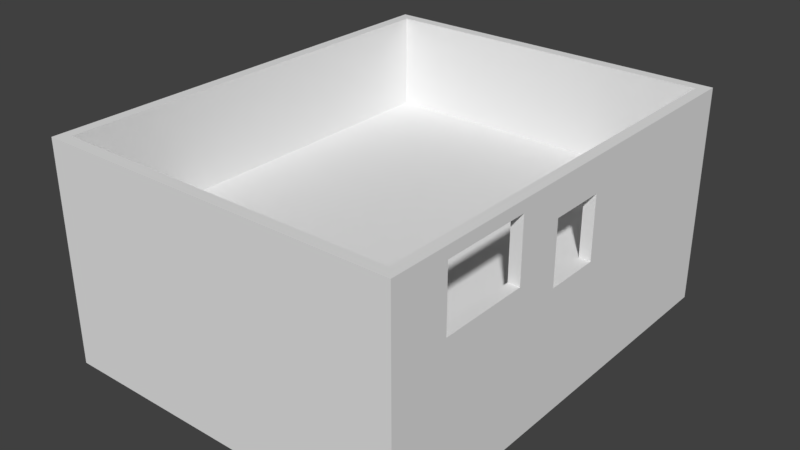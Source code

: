 # Source: Police_Ireland_0.blend  (saved by Blender 2.78.0; exported with 4.5.12 LTS)
import bpy
from mathutils import Matrix  # noqa: F401  (used for matrix-valued properties, if any)

bpy.ops.wm.read_factory_settings(use_empty=True)
scene = bpy.context.scene
scene.name = 'Scene'

# ---- collections
col_collection_1 = bpy.data.collections.new('Collection 1'); scene.collection.children.link(col_collection_1)

# ---- materials (node trees are filled in below, after node groups)
mat_material = bpy.data.materials.new('Material')
mat_material.alpha_threshold = 0.0
mat_material.use_transparent_shadow = False
mat_material.roughness = 0.5
mat_material.line_color = (0.0, 0.0, 0.0, 1.0)

# ---- material node trees

# ---- world
world_world = bpy.data.worlds.new('World'); scene.world = world_world
world_world.color = (0.05088, 0.05088, 0.05088)
world_world.use_sun_shadow = False
world_world.sun_shadow_jitter_overblur = 0.0
world_world.cycles.sampling_method = 'MANUAL'

# ---- meshes
me_cube = bpy.data.meshes.new('Cube')
me_cube.from_pydata([(8.0, 10.0, -0.25), (8.0, -10.0, -0.25), (-8.0, -10.0, -0.25), (-8.0, 10.0, -0.25), (8.0, 10.0, 0.25), (8.0, -10.0, 0.25), (-8.0, -10.0, 0.25), (-8.0, 10.0, 0.25), (8.0, 10.0, -5.25), (8.0, -10.0, -5.25), (-8.0, 10.0, -5.25), (-8.0, -10.0, -5.25), (8.0, 9.5, -0.25), (-8.0, 9.5, -0.25), (8.0, 9.5, 0.25), (-8.0, 9.5, 0.25), (8.0, 9.5, -5.25), (-8.0, 9.5, -5.25), (8.0, -9.5, -0.25), (8.0, -9.5, 0.25), (8.0, -9.5, -5.25), (-8.0, -9.5, -0.25), (-8.0, -9.5, 0.25), (-8.0, -9.5, -5.25), (7.5, 10.0, -0.25), (7.5, -10.0, -0.25), (7.5, 10.0, 0.25), (7.5, -10.0, 0.25), (7.5, 10.0, -5.25), (7.5, -10.0, -5.25), (7.5, 9.5, 0.25), (7.5, -9.5, 0.25), (-7.5, 10.0, -0.25), (-7.5, -10.0, -0.25), (-7.5, 10.0, 0.25), (-7.5, -10.0, 0.25), (-7.5, 10.0, -5.25), (-7.5, -10.0, -5.25), (-7.5, 9.5, 0.25), (-7.5, -9.5, 0.25), (-8.0, 1.907e-06, -0.25), (-8.0, 2.861e-06, 0.25), (-8.0, 1.907e-06, -5.25), (8.0, 0.0, -0.25), (8.0, -4.768e-06, 0.25), (8.0, 0.0, -5.25), (7.5, -1.907e-06, 0.25), (-7.5, 0.0, 0.25), (8.0, -1.25, -0.25), (8.0, -1.25, 0.25), (8.0, -1.25, -5.25), (7.5, -1.25, 0.25), (-7.5, -1.25, 0.25), (-8.0, -1.25, -0.25), (-8.0, -1.25, 0.25), (-8.0, -1.25, -5.25), (-8.0, 1.25, -0.25), (-8.0, 1.25, 0.25), (-8.0, 1.25, -5.25), (8.0, 1.25, -0.25), (8.0, 1.25, 0.25), (8.0, 1.25, -5.25), (7.5, 1.25, 0.25), (-7.5, 1.25, 0.25), (8.0, -3.375, -0.25), (8.0, -3.375, 0.25), (8.0, -3.375, -5.25), (7.5, -3.375, 0.25), (-7.5, -3.375, 0.25), (-8.0, -3.375, -0.25), (-8.0, -3.375, 0.25), (-8.0, -3.375, -5.25), (8.0, -7.375, -0.25), (8.0, -7.375, 0.25), (8.0, -7.375, -5.25), (7.5, -7.375, 0.25), (-7.5, -7.374, 0.25), (-8.0, -7.374, -0.25), (-8.0, -7.374, 0.25), (-8.0, -7.374, -5.25), (-8.0, 3.375, -0.25), (-8.0, 3.375, 0.25), (-8.0, 3.375, -5.25), (8.0, 3.375, -0.25), (8.0, 3.375, 0.25), (8.0, 3.375, -5.25), (7.5, 3.375, 0.25), (-7.5, 3.375, 0.25), (-8.0, 7.375, -0.25), (-8.0, 7.375, 0.25), (-8.0, 7.375, -5.25), (8.0, 7.375, -0.25), (8.0, 7.374, 0.25), (8.0, 7.375, -5.25), (7.5, 7.374, 0.25), (-7.5, 7.375, 0.25), (8.0, -9.5, 1.25), (8.0, -10.0, 1.25), (-7.5, 10.0, 1.25), (-8.0, 10.0, 1.25), (-7.5, -10.0, 1.25), (-8.0, -10.0, 1.25), (-8.0, 9.5, 1.25), (8.0, 10.0, 1.25), (8.0, 9.5, 1.25), (-8.0, 7.375, 1.25), (7.5, 9.5, 1.25), (8.0, -7.375, 1.25), (-8.0, -9.5, 1.25), (7.5, -9.5, 1.25), (7.5, 10.0, 1.25), (7.5, -10.0, 1.25), (-7.5, 9.5, 1.25), (-7.5, -9.5, 1.25), (7.5, -7.375, 1.25), (-7.5, -7.374, 1.25), (-8.0, -1.25, 1.25), (-8.0, 2.861e-06, 1.25), (-7.5, 1.25, 1.25), (-7.5, 0.0, 1.25), (-7.5, -1.25, 1.25), (-8.0, -3.375, 1.25), (7.5, -1.25, 1.25), (8.0, -1.25, 1.25), (-8.0, 1.25, 1.25), (8.0, 3.375, 1.25), (8.0, 1.25, 1.25), (7.5, 3.375, 1.25), (7.5, 1.25, 1.25), (-7.5, 3.375, 1.25), (8.0, -3.375, 1.25), (7.5, -3.375, 1.25), (-7.5, -3.375, 1.25), (-8.0, -7.374, 1.25), (-8.0, 3.375, 1.25), (8.0, 7.374, 1.25), (7.5, 7.374, 1.25), (-7.5, 7.375, 1.25), (8.0, -9.5, 3.0), (8.0, -10.0, 3.0), (-7.5, 10.0, 3.0), (-8.0, 10.0, 3.0), (-7.5, -10.0, 3.0), (-8.0, -10.0, 3.0), (-8.0, 9.5, 3.0), (8.0, 10.0, 3.0), (8.0, 9.5, 3.0), (-8.0, 7.375, 3.0), (7.5, 9.5, 3.0), (8.0, -7.375, 3.0), (-8.0, -9.5, 3.0), (7.5, -9.5, 3.0), (7.5, 10.0, 3.0), (7.5, -10.0, 3.0), (-7.5, 9.5, 3.0), (-7.5, -9.5, 3.0), (7.5, -7.375, 3.0), (-7.5, -7.374, 3.0), (-8.0, -1.25, 3.0), (-8.0, 2.861e-06, 3.0), (-7.5, 1.25, 3.0), (-7.5, 0.0, 3.0), (-7.5, -1.25, 3.0), (-8.0, -3.375, 3.0), (7.5, -1.25, 3.0), (8.0, -1.25, 3.0), (-8.0, 1.25, 3.0), (8.0, 3.375, 3.0), (8.0, 1.25, 3.0), (7.5, 3.375, 3.0), (7.5, 1.25, 3.0), (-7.5, 3.375, 3.0), (8.0, -3.375, 3.0), (7.5, -3.375, 3.0), (-7.5, -3.375, 3.0), (-8.0, -7.374, 3.0), (-8.0, 3.375, 3.0), (-7.5, 7.375, 3.0), (8.0, 7.374, 3.0), (7.5, 7.374, 3.0), (8.0, -9.5, 4.0), (8.0, -10.0, 4.0), (-7.5, 10.0, 4.0), (-8.0, 10.0, 4.0), (-7.5, -10.0, 4.0), (-8.0, -10.0, 4.0), (-8.0, 9.5, 4.0), (8.0, 10.0, 4.0), (8.0, 9.5, 4.0), (-8.0, 7.375, 4.0), (7.5, 9.5, 4.0), (8.0, -7.375, 4.0), (-8.0, -9.5, 4.0), (7.5, -9.5, 4.0), (7.5, 10.0, 4.0), (7.5, -10.0, 4.0), (-7.5, 9.5, 4.0), (-7.5, -9.5, 4.0), (7.5, -7.375, 4.0), (-7.5, -7.374, 4.0), (-8.0, -1.25, 4.0), (-8.0, 2.861e-06, 4.0), (-7.5, 1.25, 4.0), (-7.5, 0.0, 4.0), (-7.5, -1.25, 4.0), (-8.0, -3.375, 4.0), (7.5, -1.25, 4.0), (8.0, -1.25, 4.0), (-8.0, 1.25, 4.0), (8.0, 3.375, 4.0), (8.0, 1.25, 4.0), (7.5, 3.375, 4.0), (7.5, 1.25, 4.0), (-7.5, 3.375, 4.0), (8.0, -3.375, 4.0), (7.5, -3.375, 4.0), (-7.5, -3.375, 4.0), (-8.0, -7.374, 4.0), (-8.0, 3.375, 4.0), (-7.5, 7.375, 4.0), (8.0, 7.374, 4.0), (7.5, 7.374, 4.0), (7.5, 1.25, 3.0), (8.0, 1.25, 3.0), (7.5, 1.25, 4.0), (8.0, 1.25, 4.0), (8.0, 2.875, -0.25), (8.0, 2.875, 0.25), (8.0, 2.875, -5.25), (7.5, 2.875, 0.25), (-7.5, 2.875, 0.25), (-8.0, 2.875, -0.25), (-8.0, 2.875, 0.25), (-8.0, 2.875, -5.25), (8.0, 2.875, 1.25), (7.5, 2.875, 1.25), (-7.5, 2.875, 1.25), (-8.0, 2.875, 1.25), (8.0, 2.875, 3.0), (7.5, 2.875, 3.0), (-7.5, 2.875, 3.0), (-8.0, 2.875, 3.0), (8.0, 2.875, 4.0), (7.5, 2.875, 4.0), (-7.5, 2.875, 4.0), (-8.0, 2.875, 4.0), (8.0, 7.374, 4.0), (8.0, 3.375, 4.0), (7.5, 7.374, 4.0), (7.5, 3.375, 4.0), (-2.5, 9.5, 0.25), (2.5, 9.5, 0.25), (-2.5, -9.5, 0.25), (2.5, -9.5, 0.25), (2.5, 10.0, -0.25), (-2.5, 10.0, -0.25), (2.5, -10.0, -0.25), (-2.5, -10.0, -0.25), (2.5, 10.0, 0.25), (-2.5, 10.0, 0.25), (2.5, -10.0, 0.25), (-2.5, -10.0, 0.25), (2.5, 10.0, -5.25), (-2.5, 10.0, -5.25), (2.5, -10.0, -5.25), (-2.5, -10.0, -5.25), (-2.5, -6.358e-07, 0.25), (2.5, -1.272e-06, 0.25), (-2.5, -1.25, 0.25), (2.5, -1.25, 0.25), (-2.5, 1.25, 0.25), (2.5, 1.25, 0.25), (-2.5, -3.375, 0.25), (2.5, -3.375, 0.25), (-2.5, -7.374, 0.25), (2.5, -7.375, 0.25), (-2.5, 3.375, 0.25), (2.5, 3.375, 0.25), (-2.5, 7.374, 0.25), (2.5, 7.374, 0.25), (-2.5, 9.5, 1.25), (2.5, 9.5, 1.25), (-2.5, -9.5, 1.25), (2.5, -9.5, 1.25), (2.5, 10.0, 1.25), (-2.5, 10.0, 1.25), (2.5, -10.0, 1.25), (-2.5, -10.0, 1.25), (-2.5, 9.5, 3.0), (2.5, 9.5, 3.0), (-2.5, -9.5, 3.0), (2.5, -9.5, 3.0), (2.5, 10.0, 3.0), (-2.5, 10.0, 3.0), (2.5, -10.0, 3.0), (-2.5, -10.0, 3.0), (-2.5, 9.5, 4.0), (2.5, 9.5, 4.0), (-2.5, -9.5, 4.0), (2.5, -9.5, 4.0), (2.5, 10.0, 4.0), (-2.5, 10.0, 4.0), (2.5, -10.0, 4.0), (-2.5, -10.0, 4.0), (-2.5, 2.875, 0.25), (2.5, 2.875, 0.25), (-3.0, 10.0, -0.25), (-3.0, -10.0, -0.25), (-3.0, 10.0, 0.25), (-3.0, -10.0, 0.25), (-3.0, 10.0, -5.25), (-3.0, -10.0, -5.25), (-3.0, 10.0, 1.25), (-3.0, -10.0, 1.25), (-3.0, 10.0, 3.0), (-3.0, -10.0, 3.0), (-3.0, 10.0, 4.0), (-3.0, -10.0, 4.0), (-3.0, 9.5, 0.25), (-3.0, -9.5, 0.25), (-3.0, -3.179e-07, 0.25), (-3.0, -1.25, 0.25), (-3.0, 1.25, 0.25), (-3.0, -3.375, 0.25), (-3.0, -7.374, 0.25), (-3.0, 3.375, 0.25), (-3.0, 7.375, 0.25), (-3.0, 9.5, 1.25), (-3.0, -9.5, 1.25), (-3.0, 9.5, 3.0), (-3.0, -9.5, 3.0), (-3.0, 9.5, 4.0), (-3.0, -9.5, 4.0), (-3.0, 2.875, 0.25), (3.0, 9.5, 0.25), (3.0, -9.5, 0.25), (3.0, -1.589e-06, 0.25), (3.0, -1.25, 0.25), (3.0, 1.25, 0.25), (3.0, -3.375, 0.25), (3.0, -7.375, 0.25), (3.0, 3.375, 0.25), (3.0, 7.374, 0.25), (3.0, 9.5, 1.25), (3.0, -9.5, 1.25), (3.0, 9.5, 3.0), (3.0, -9.5, 3.0), (3.0, 9.5, 4.0), (3.0, -9.5, 4.0), (3.0, 2.875, 0.25), (3.0, 10.0, -0.25), (3.0, -10.0, -0.25), (3.0, 10.0, 0.25), (3.0, -10.0, 0.25), (3.0, 10.0, -5.25), (3.0, -10.0, -5.25), (3.0, 10.0, 1.25), (3.0, -10.0, 1.25), (3.0, 10.0, 3.0), (3.0, -10.0, 3.0), (3.0, 10.0, 4.0), (3.0, -10.0, 4.0), (8.0, -9.5, 4.5), (8.0, -10.0, 4.5), (-7.5, 10.0, 4.5), (-8.0, 10.0, 4.5), (-7.5, -10.0, 4.5), (-8.0, -10.0, 4.5), (-8.0, 9.5, 4.5), (8.0, 10.0, 4.5), (8.0, 9.5, 4.5), (-8.0, 7.375, 4.5), (7.5, 9.5, 4.5), (8.0, -7.375, 4.5), (-8.0, -9.5, 4.5), (7.5, -9.5, 4.5), (7.5, 10.0, 4.5), (7.5, -10.0, 4.5), (3.0, 9.5, 4.5), (3.0, -9.5, 4.5), (7.5, -7.375, 4.5), (-3.0, 10.0, 4.5), (-3.0, -10.0, 4.5), (-7.5, 9.5, 4.5), (-7.5, -9.5, 4.5), (-7.5, -7.374, 4.5), (-8.0, -1.25, 4.5), (-8.0, 2.861e-06, 4.5), (-7.5, 1.25, 4.5), (-7.5, 0.0, 4.5), (-7.5, -1.25, 4.5), (-8.0, -3.375, 4.5), (7.5, -1.25, 4.5), (8.0, -1.25, 4.5), (-8.0, 1.25, 4.5), (8.0, 2.875, 4.5), (8.0, 1.25, 4.5), (7.5, 2.875, 4.5), (7.5, 1.25, 4.5), (-7.5, 2.875, 4.5), (8.0, -3.375, 4.5), (7.5, -3.375, 4.5), (-7.5, -3.375, 4.5), (-8.0, -7.374, 4.5), (-8.0, 2.875, 4.5), (-8.0, 3.375, 4.5), (-7.5, 7.375, 4.5), (-7.5, 3.375, 4.5), (7.5, 3.375, 4.5), (8.0, 3.375, 4.5), (8.0, 7.374, 4.5), (7.5, 7.374, 4.5), (7.5, 1.25, 4.5), (8.0, 1.25, 4.5), (8.0, 7.374, 4.5), (8.0, 3.375, 4.5), (7.5, 7.374, 4.5), (7.5, 3.375, 4.5), (-3.0, 9.5, 4.5), (-2.5, 9.5, 4.5), (2.5, 9.5, 4.5), (-3.0, -9.5, 4.5), (-2.5, -9.5, 4.5), (2.5, -9.5, 4.5), (3.0, 10.0, 4.5), (2.5, 10.0, 4.5), (-2.5, 10.0, 4.5), (3.0, -10.0, 4.5), (2.5, -10.0, 4.5), (-2.5, -10.0, 4.5), (7.5, -3.375, 4.5), (7.5, -3.375, 4.0), (8.0, -3.375, 4.0), (8.0, -3.375, 4.5)], [], [(18, 1, 9, 20), (353, 27, 111, 357), (18, 19, 5, 1), (33, 35, 6, 2), (13, 15, 7, 3), (34, 32, 3, 7), (88, 13, 17, 90), (13, 3, 10, 17), (33, 2, 11, 37), (24, 0, 8, 28), (88, 89, 15, 13), (0, 4, 14, 12), (41, 54, 116, 117), (0, 12, 16, 8), (2, 6, 22, 21), (2, 21, 23, 11), (72, 73, 19, 18), (62, 60, 126, 128), (72, 18, 20, 74), (94, 86, 127, 136), (308, 34, 98, 312), (350, 24, 28, 354), (1, 25, 29, 9), (4, 0, 24, 26), (1, 5, 27, 25), (19, 73, 107, 96), (3, 32, 36, 10), (324, 76, 39, 319), (92, 14, 104, 135), (307, 33, 37, 311), (308, 306, 32, 34), (307, 309, 35, 33), (27, 5, 97, 111), (322, 63, 47, 320), (60, 62, 46, 44), (59, 43, 45, 61), (49, 51, 122, 123), (59, 60, 44, 43), (53, 54, 41, 40), (53, 40, 42, 55), (69, 53, 55, 71), (69, 70, 54, 53), (320, 47, 52, 321), (44, 46, 51, 49), (43, 48, 50, 45), (78, 22, 108, 133), (43, 44, 49, 48), (226, 227, 60, 59), (4, 26, 110, 103), (226, 59, 61, 228), (84, 92, 135, 125), (333, 230, 63, 322), (40, 41, 57, 56), (40, 56, 58, 42), (77, 78, 70, 69), (77, 69, 71, 79), (321, 52, 68, 323), (70, 78, 133, 121), (48, 64, 66, 50), (89, 81, 134, 105), (48, 49, 65, 64), (21, 77, 79, 23), (21, 22, 78, 77), (323, 68, 76, 324), (76, 68, 132, 115), (64, 72, 74, 66), (230, 87, 129, 236), (64, 65, 73, 72), (326, 95, 87, 325), (67, 75, 114, 131), (91, 83, 85, 93), (229, 62, 128, 235), (91, 92, 84, 83), (231, 232, 81, 80), (231, 80, 82, 233), (12, 14, 92, 91), (232, 57, 124, 237), (12, 91, 93, 16), (68, 52, 120, 132), (318, 38, 95, 326), (80, 81, 89, 88), (80, 88, 90, 82), (101, 100, 142, 143), (105, 134, 176, 147), (116, 121, 163, 158), (98, 99, 141, 140), (131, 130, 172, 173), (114, 109, 151, 156), (120, 119, 161, 162), (97, 96, 138, 139), (121, 133, 175, 163), (328, 113, 155, 330), (125, 127, 169, 167), (132, 120, 162, 174), (343, 106, 148, 345), (129, 137, 177, 171), (130, 131, 114, 107), (119, 118, 160, 161), (136, 127, 249, 248), (122, 131, 173, 164), (111, 97, 139, 153), (117, 116, 158, 159), (87, 95, 137, 129), (30, 94, 136, 106), (334, 30, 106, 343), (5, 19, 96, 97), (95, 38, 112, 137), (22, 6, 101, 108), (14, 4, 103, 104), (319, 39, 113, 328), (34, 7, 99, 98), (57, 41, 117, 124), (15, 89, 105, 102), (75, 31, 109, 114), (6, 35, 100, 101), (52, 47, 119, 120), (65, 49, 123, 130), (7, 15, 102, 99), (47, 63, 118, 119), (227, 84, 125, 234), (73, 65, 130, 107), (39, 76, 115, 113), (54, 70, 121, 116), (51, 67, 131, 122), (174, 162, 204, 216), (345, 148, 190, 347), (178, 146, 188, 220), (161, 160, 202, 203), (164, 173, 215, 206), (153, 139, 181, 195), (147, 176, 218, 189), (159, 158, 200, 201), (172, 165, 207, 214), (145, 152, 194, 187), (170, 168, 210, 212), (167, 169, 211, 209), (150, 143, 185, 192), (171, 177, 219, 213), (155, 157, 199, 197), (240, 171, 213, 244), (138, 149, 191, 180), (241, 166, 208, 245), (123, 122, 164, 165), (135, 104, 146, 178), (99, 102, 144, 141), (106, 136, 179, 148), (312, 98, 140, 314), (104, 103, 145, 146), (124, 117, 159, 166), (137, 112, 154, 177), (357, 111, 153, 359), (115, 132, 174, 157), (102, 105, 147, 144), (234, 125, 167, 238), (133, 108, 150, 175), (235, 128, 170, 239), (136, 135, 178, 179), (107, 114, 156, 149), (96, 107, 149, 138), (236, 129, 171, 240), (113, 115, 157, 155), (108, 101, 143, 150), (237, 124, 166, 241), (128, 126, 168, 170), (103, 110, 152, 145), (130, 123, 165, 172), (189, 218, 405, 371), (317, 303, 429, 382), (201, 200, 386, 387), (301, 316, 381, 426), (209, 211, 408, 409), (213, 219, 406, 407), (197, 199, 385, 384), (218, 245, 404, 405), (198, 380, 430, 431), (184, 317, 382, 366), (217, 192, 374, 403), (316, 182, 364, 381), (199, 216, 402, 385), (361, 195, 377, 427), (194, 360, 424, 376), (215, 214, 400, 401), (198, 193, 375, 380), (205, 217, 403, 391), (148, 179, 221, 190), (330, 155, 197, 332), (163, 175, 217, 205), (139, 138, 180, 181), (162, 161, 203, 204), (177, 154, 196, 219), (156, 151, 193, 198), (173, 172, 214, 215), (140, 141, 183, 182), (158, 163, 205, 200), (143, 142, 184, 185), (207, 165, 223, 225), (179, 178, 220, 221), (157, 174, 216, 199), (141, 144, 186, 183), (314, 140, 182, 316), (175, 150, 192, 217), (146, 145, 187, 188), (166, 159, 201, 208), (359, 153, 195, 361), (149, 156, 198, 191), (144, 147, 189, 186), (238, 167, 209, 242), (239, 170, 212, 243), (169, 239, 243, 211), (165, 164, 222, 223), (193, 348, 379, 375), (164, 206, 224, 222), (168, 238, 242, 210), (332, 197, 384, 421), (216, 204, 390, 402), (134, 237, 241, 176), (118, 236, 240, 160), (127, 235, 239, 169), (126, 234, 238, 168), (176, 241, 245, 218), (160, 240, 244, 202), (60, 227, 234, 126), (81, 232, 237, 134), (56, 231, 233, 58), (56, 57, 232, 231), (86, 229, 235, 127), (63, 230, 236, 118), (325, 87, 230, 333), (83, 226, 228, 85), (83, 84, 227, 226), (224, 206, 392, 412), (135, 136, 248, 246), (125, 135, 246, 247), (127, 125, 247, 249), (341, 277, 305, 349), (277, 276, 304, 305), (315, 295, 303, 317), (295, 294, 302, 303), (358, 292, 300, 360), (292, 293, 301, 300), (346, 291, 299, 348), (291, 290, 298, 299), (347, 190, 372, 378), (196, 331, 418, 383), (206, 215, 401, 392), (195, 181, 363, 377), (313, 287, 295, 315), (287, 286, 294, 295), (356, 284, 292, 358), (284, 285, 293, 292), (329, 288, 296, 331), (288, 289, 297, 296), (335, 253, 283, 344), (253, 252, 282, 283), (318, 250, 280, 327), (250, 251, 281, 280), (327, 280, 288, 329), (280, 281, 289, 288), (344, 283, 291, 346), (283, 282, 290, 291), (334, 251, 279, 342), (251, 250, 278, 279), (342, 279, 277, 341), (279, 278, 276, 277), (339, 273, 275, 340), (273, 272, 274, 275), (337, 269, 273, 339), (269, 268, 272, 273), (349, 305, 271, 338), (305, 304, 270, 271), (336, 267, 269, 337), (267, 266, 268, 269), (338, 271, 267, 336), (271, 270, 266, 267), (351, 353, 260, 256), (256, 260, 261, 257), (352, 350, 254, 258), (258, 254, 255, 259), (351, 256, 264, 355), (256, 257, 265, 264), (340, 275, 253, 335), (275, 274, 252, 253), (306, 255, 263, 310), (255, 254, 262, 263), (352, 258, 284, 356), (258, 259, 285, 284), (309, 261, 287, 313), (261, 260, 286, 287), (35, 309, 313, 100), (32, 306, 310, 36), (112, 327, 329, 154), (38, 318, 327, 112), (154, 329, 331, 196), (100, 313, 315, 142), (142, 315, 317, 184), (276, 325, 333, 304), (293, 314, 316, 301), (290, 330, 332, 298), (214, 207, 393, 400), (207, 225, 413, 393), (285, 312, 314, 293), (252, 319, 328, 282), (282, 328, 330, 290), (250, 318, 326, 278), (278, 326, 325, 276), (272, 323, 324, 274), (268, 321, 323, 272), (304, 333, 322, 270), (266, 320, 321, 268), (270, 322, 320, 266), (257, 261, 309, 307), (259, 255, 306, 308), (257, 307, 311, 265), (274, 324, 319, 252), (259, 308, 312, 285), (26, 352, 356, 110), (75, 340, 335, 31), (25, 351, 355, 29), (26, 24, 350, 352), (25, 27, 353, 351), (62, 338, 336, 46), (46, 336, 337, 51), (229, 349, 338, 62), (51, 337, 339, 67), (67, 339, 340, 75), (94, 342, 341, 86), (30, 334, 342, 94), (109, 344, 346, 151), (31, 335, 344, 109), (110, 356, 358, 152), (187, 194, 376, 369), (212, 210, 396, 398), (151, 346, 348, 193), (152, 358, 360, 194), (86, 341, 349, 229), (294, 359, 361, 302), (286, 357, 359, 294), (289, 345, 347, 297), (251, 334, 343, 281), (281, 343, 345, 289), (254, 350, 354, 262), (260, 353, 357, 286), (384, 374, 367, 366), (364, 365, 368, 383), (385, 403, 374, 384), (373, 380, 375, 362), (369, 376, 372, 370), (362, 375, 377, 363), (381, 364, 383, 418), (421, 384, 366, 382), (388, 394, 387, 389), (389, 387, 386, 390), (399, 404, 394, 388), (395, 397, 398, 396), (393, 392, 401, 400), (390, 386, 391, 402), (402, 391, 403, 385), (406, 371, 405, 407), (383, 368, 371, 406), (370, 372, 411, 410), (392, 393, 413, 412), (409, 408, 397, 395), (407, 405, 404, 399), (414, 416, 417, 415), (379, 423, 428, 427), (423, 422, 429, 428), (424, 425, 420, 378), (425, 426, 419, 420), (422, 421, 382, 429), (426, 381, 418, 419), (376, 424, 378, 372), (375, 379, 427, 377), (203, 202, 388, 389), (220, 188, 370, 410), (181, 180, 362, 363), (247, 246, 414, 415), (190, 221, 411, 372), (204, 203, 389, 390), (182, 183, 365, 364), (248, 249, 417, 416), (331, 296, 419, 418), (219, 196, 383, 406), (200, 205, 391, 386), (185, 184, 366, 367), (249, 247, 415, 417), (297, 347, 378, 420), (296, 297, 420, 419), (246, 248, 416, 414), (183, 186, 368, 365), (242, 209, 409, 395), (348, 299, 423, 379), (298, 332, 421, 422), (221, 220, 410, 411), (188, 187, 369, 370), (211, 243, 397, 408), (299, 298, 422, 423), (208, 201, 387, 394), (186, 189, 371, 368), (244, 213, 407, 399), (360, 300, 425, 424), (210, 242, 395, 396), (245, 208, 394, 404), (225, 224, 412, 413), (300, 301, 426, 425), (243, 212, 398, 397), (180, 191, 373, 362), (302, 361, 427, 428), (202, 244, 399, 388), (192, 185, 367, 374), (303, 302, 428, 429), (373, 191, 432, 433), (191, 198, 431, 432), (380, 373, 433, 430)])
me_cube.materials.append(mat_material)
me_cube.use_remesh_preserve_volume = False
me_cube.use_remesh_preserve_attributes = False
me_cube.use_mirror_vertex_groups = False
me_cube.update()

# ---- objects
ob_cube = bpy.data.objects.new('Cube', me_cube)

# ---- transforms, parenting, visibility, modifiers, constraints
ob_cube.location = (0.0, 0.0, 0.0)
ob_cube.lock_rotations_4d = False
ob_cube.empty_display_type = 'ARROWS'
ob_cube.lineart.crease_threshold = 0.0

# ---- collection membership
col_collection_1.objects.link(ob_cube)

# ---- scene / render settings (as saved in the file)
scene.frame_start = 1; scene.frame_end = 250; scene.frame_set(1)
scene.render.engine = 'BLENDER_EEVEE_NEXT'
scene.render.resolution_percentage = 50
scene.render.dither_intensity = 0.0
scene.cycles.use_denoising = False
scene.cycles.samples = 128
scene.cycles.sampling_pattern = 'TABULATED_SOBOL'
scene.cycles.light_sampling_threshold = 0.0
scene.cycles.use_adaptive_sampling = False
scene.cycles.use_light_tree = False
scene.cycles.blur_glossy = 0.0
scene.cycles.sample_clamp_indirect = 0.0
scene.view_settings.view_transform = 'Standard'
bpy.context.view_layer.update()

# ---- added for rendering (the .blend has no active camera and no usable light): camera, sun
cam_auto = bpy.data.cameras.new('AutoCamera')
cam_auto.lens = 50.0
cam_auto.sensor_width = 36.0
cam_auto.clip_end = 1000.0
ob_auto_camera = bpy.data.objects.new('AutoCamera', cam_auto)
scene.collection.objects.link(ob_auto_camera)
ob_auto_camera.location = (25.3563, -30.4275, 19.91)
ob_auto_camera.rotation_euler = (1.09748, -7.21219e-08, 0.694738)
scene.camera = ob_auto_camera
light_auto_sun = bpy.data.lights.new('AutoSun', 'SUN')
light_auto_sun.energy = 3.0
light_auto_sun.angle = 0.0523599
ob_auto_sun = bpy.data.objects.new('AutoSun', light_auto_sun)
scene.collection.objects.link(ob_auto_sun)
ob_auto_sun.rotation_euler = (0.872665, 0.174533, 0.523599)
bpy.context.view_layer.update()
